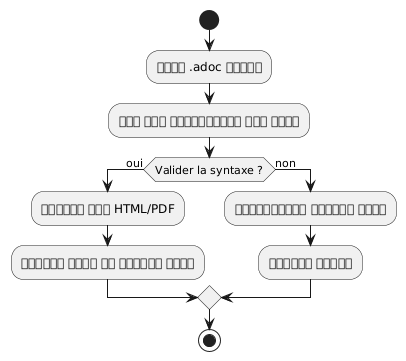

The diagram above was rendered by PlantUML. Its source (embedded in the PNG):
@startuml
start
:ফাইল .adoc লিখুন;
:ছবি এবং ডায়াগ্রাম যোগ করুন;
if (Valider la syntaxe ?) then (oui)
:উৎপাদন করা HTML/PDF;
:প্রকাশ করুন বা শেয়ার করুন;
else (non)
:ত্রুতিগুলো সংশোধন করুন;
:শুরুতে ফিরুন;
endif
stop
@enduml